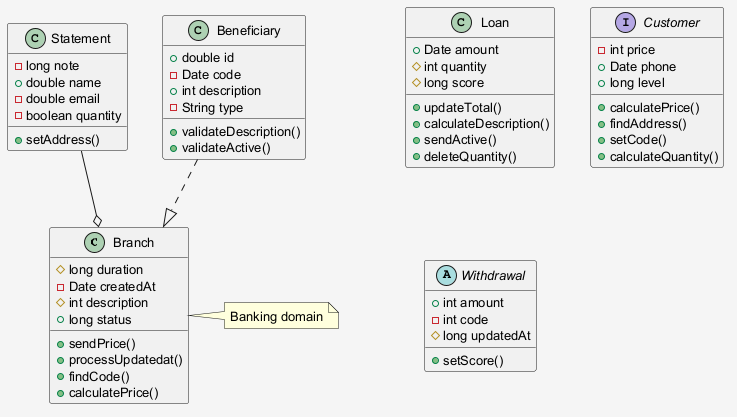

The diagram above was rendered by PlantUML. Its source (embedded in the PNG):
@startuml
skinparam shadowing false
skinparam backgroundColor #F5F5F5
skinparam defaultFontSize 13
class Branch {
  #long duration
  -Date createdAt
  #int description
  +long status
  +sendPrice()
  +processUpdatedat()
  +findCode()
  +calculatePrice()
}
class Loan {
  +Date amount
  #int quantity
  #long score
  +updateTotal()
  +calculateDescription()
  +sendActive()
  +deleteQuantity()
}
interface Customer {
  -int price
  +Date phone
  +long level
  +calculatePrice()
  +findAddress()
  +setCode()
  +calculateQuantity()
}
class Statement {
  -long note
  +double name
  -double email
  -boolean quantity
  +setAddress()
}
class Beneficiary {
  +double id
  -Date code
  +int description
  -String type
  +validateDescription()
  +validateActive()
}
abstract class Withdrawal {
  +int amount
  -int code
  #long updatedAt
  +setScore()
}
Beneficiary ..|> Branch
Statement --o Branch
note right of Branch : Banking domain
@enduml